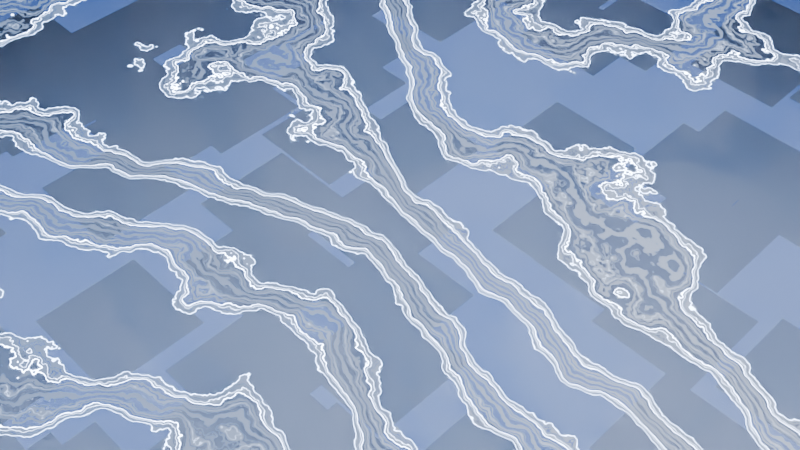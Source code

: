 # Source: noise_animated.blend  (saved by Blender 4.5.90; exported with 4.5.12 LTS)
import bpy
from mathutils import Matrix  # noqa: F401  (used for matrix-valued properties, if any)

bpy.ops.wm.read_factory_settings(use_empty=True)
scene = bpy.context.scene
scene.name = 'Scene'

# ---- collections
col_collection = bpy.data.collections.new('Collection'); scene.collection.children.link(col_collection)

# ---- materials (node trees are filled in below, after node groups)
mat_x = bpy.data.materials.new('材质')
mat_x.surface_render_method = 'BLENDED'
mat_x.blend_method = 'BLEND'
mat_001 = bpy.data.materials.new('材质.001')
mat_002 = bpy.data.materials.new('材质.002')
mat_002.surface_render_method = 'BLENDED'
mat_002.blend_method = 'BLEND'

# ---- material node trees
mat_x.use_nodes = True; mat_x.node_tree.nodes.clear()
_N = mat_x.node_tree.nodes; _L = mat_x.node_tree.links
n0 = _N.new('ShaderNodeBsdfPrincipled'); n0.name = '原理化 BSDF'; n0.location = (-184, 425)
n1 = _N.new('ShaderNodeOutputMaterial'); n1.name = '材质输出'; n1.location = (92, 418)
n2 = _N.new('ShaderNodeValToRGB'); n2.name = '颜色渐变'; n2.location = (-535, 114)
while len(n2.color_ramp.elements) > 1: n2.color_ramp.elements.remove(n2.color_ramp.elements[-1])
n2.color_ramp.elements[0].position = 0.0; n2.color_ramp.elements[0].color = (0.2232, 0.4564, 1.0, 1.0)
_e = n2.color_ramp.elements.new(1.0); _e.color = (1.0, 1.0, 1.0, 1.0)
n3 = _N.new('ShaderNodeMix'); n3.name = '混合'; n3.location = (-784, 37)
n3.data_type = 'RGBA'
n3.inputs[7].default_value = (0.0, 0.0, 0.0, 1.0)
n4 = _N.new('ShaderNodeValToRGB'); n4.name = '颜色渐变.001'; n4.location = (-1112, -199)
while len(n4.color_ramp.elements) > 1: n4.color_ramp.elements.remove(n4.color_ramp.elements[-1])
n4.color_ramp.elements[0].position = 0.426; n4.color_ramp.elements[0].color = (0.0, 0.0, 0.0, 1.0)
_e = n4.color_ramp.elements.new(1.0); _e.color = (1.0, 1.0, 1.0, 1.0)
n5 = _N.new('ShaderNodeTexNoise'); n5.name = '噪波纹理'; n5.location = (-1272, -200)
n5.inputs[2].default_value = 13.0
n6 = _N.new('ShaderNodeTexWave'); n6.name = '波浪纹理'; n6.location = (-1456, -90)
n6.inputs[1].default_value = 0.005
n6.inputs[2].default_value = 100.0
n6.inputs[3].default_value = 10.0
n6.inputs[4].default_value = 6.0
n6.inputs[6].default_value = 2.0
n7 = _N.new('ShaderNodeMapping'); n7.name = '映射'; n7.location = (-1617, -88)
n8 = _N.new('ShaderNodeTexCoord'); n8.name = '纹理坐标'; n8.location = (-1776, -90)
n9 = _N.new('ShaderNodeValToRGB'); n9.name = '颜色渐变.002'; n9.location = (-1114, 21)
while len(n9.color_ramp.elements) > 1: n9.color_ramp.elements.remove(n9.color_ramp.elements[-1])
n9.color_ramp.elements[0].position = 0.3142; n9.color_ramp.elements[0].color = (0.0, 0.0, 0.0, 1.0)
_e = n9.color_ramp.elements.new(0.3776); _e.color = (1.0, 1.0, 1.0, 1.0)
n10 = _N.new('ShaderNodeMapRange'); n10.name = '映射范围'; n10.location = (-439, -124)
n10.inputs[1].default_value = 0.56
n10.inputs[3].default_value = 0.72
n10.inputs[4].default_value = 290.0
n11 = _N.new('ShaderNodeValToRGB'); n11.name = '颜色渐变.003'; n11.location = (-760, 366)
n11.color_ramp.interpolation = 'CONSTANT'
while len(n11.color_ramp.elements) > 1: n11.color_ramp.elements.remove(n11.color_ramp.elements[-1])
n11.color_ramp.elements[0].position = 0.0; n11.color_ramp.elements[0].color = (0.0, 0.0, 0.0, 1.0)
_e = n11.color_ramp.elements.new(0.03021); _e.color = (1.0, 1.0, 1.0, 1.0)
_L.new(n0.outputs[0], n1.inputs[0])
_L.new(n2.outputs[0], n0.inputs[27])
_L.new(n3.outputs[2], n2.inputs[0])
_L.new(n4.outputs[0], n3.inputs[6])
_L.new(n5.outputs[0], n4.inputs[0])
_L.new(n6.outputs[0], n5.inputs[0])
_L.new(n7.outputs[0], n6.inputs[0])
_L.new(n6.outputs[0], n9.inputs[0])
_L.new(n9.outputs[0], n3.inputs[0])
_L.new(n5.outputs[0], n10.inputs[0])
_L.new(n10.outputs[0], n0.inputs[28])
_L.new(n11.outputs[0], n0.inputs[4])
_L.new(n3.outputs[2], n11.inputs[0])
_L.new(n8.outputs[3], n7.inputs[0])
n1.is_active_output = True
mat_001.use_nodes = True; mat_001.node_tree.nodes.clear()
_N = mat_001.node_tree.nodes; _L = mat_001.node_tree.links
n0 = _N.new('ShaderNodeBsdfPrincipled'); n0.name = '原理化 BSDF'; n0.location = (-200, 100)
n0.inputs[28].default_value = 3.0
n1 = _N.new('ShaderNodeOutputMaterial'); n1.name = '材质输出'; n1.location = (200, 100)
n2 = _N.new('ShaderNodeValToRGB'); n2.name = '颜色渐变'; n2.location = (-530, -58)
while len(n2.color_ramp.elements) > 1: n2.color_ramp.elements.remove(n2.color_ramp.elements[-1])
n2.color_ramp.elements[0].position = 0.003021; n2.color_ramp.elements[0].color = (0.04971, 0.2086, 1.0, 1.0)
_e = n2.color_ramp.elements.new(0.03021); _e.color = (0.0, 0.0, 0.0, 1.0)
n3 = _N.new('ShaderNodeTexVoronoi'); n3.name = '沃罗诺伊纹理'; n3.location = (-721, -64)
n4 = _N.new('ShaderNodeMapping'); n4.name = '映射'; n4.location = (-875, -64)
n5 = _N.new('ShaderNodeTexCoord'); n5.name = '纹理坐标'; n5.location = (-1055, -64)
_L.new(n0.outputs[0], n1.inputs[0])
_L.new(n2.outputs[0], n0.inputs[27])
_L.new(n4.outputs[0], n3.inputs[0])
_L.new(n5.outputs[3], n4.inputs[0])
n1.is_active_output = True
mat_002.use_nodes = True; mat_002.node_tree.nodes.clear()
_N = mat_002.node_tree.nodes; _L = mat_002.node_tree.links
n0 = _N.new('ShaderNodeBsdfPrincipled'); n0.name = '原理化 BSDF'; n0.location = (-200, 100)
n0.inputs[28].default_value = 1.5
n1 = _N.new('ShaderNodeOutputMaterial'); n1.name = '材质输出'; n1.location = (200, 100)
n2 = _N.new('ShaderNodeValToRGB'); n2.name = '颜色渐变'; n2.location = (-530, -58)
n2.color_ramp.interpolation = 'CONSTANT'
while len(n2.color_ramp.elements) > 1: n2.color_ramp.elements.remove(n2.color_ramp.elements[-1])
n2.color_ramp.elements[0].position = 0.0; n2.color_ramp.elements[0].color = (0.0, 0.0, 0.0, 1.0)
_e = n2.color_ramp.elements.new(0.4924); _e.color = (0.04971, 0.2086, 1.0, 1.0)
n3 = _N.new('ShaderNodeTexVoronoi'); n3.name = '沃罗诺伊纹理'; n3.location = (-721, -64)
n3.distance = 'CHEBYCHEV'
n3.inputs[2].default_value = 1.0
n4 = _N.new('ShaderNodeMapping'); n4.name = '映射'; n4.location = (-875, -64)
n5 = _N.new('ShaderNodeTexCoord'); n5.name = '纹理坐标'; n5.location = (-1055, -64)
_L.new(n0.outputs[0], n1.inputs[0])
_L.new(n2.outputs[0], n0.inputs[27])
_L.new(n4.outputs[0], n3.inputs[0])
_L.new(n5.outputs[3], n4.inputs[0])
_L.new(n3.outputs[0], n2.inputs[0])
_L.new(n2.outputs[0], n0.inputs[4])
n1.is_active_output = True

# ---- world
world_world = bpy.data.worlds.new('World'); scene.world = world_world
world_world.use_nodes = True; world_world.node_tree.nodes.clear()
_N = world_world.node_tree.nodes; _L = world_world.node_tree.links
n0 = _N.new('ShaderNodeOutputWorld'); n0.name = 'World Output'; n0.location = (200, 100)
n1 = _N.new('ShaderNodeBackground'); n1.name = 'Background'; n1.location = (-200, 100)
n1.inputs[0].default_value = (0.0, 0.0, 0.0, 1.0)
_L.new(n1.outputs[0], n0.inputs[0])
n0.is_active_output = True
world_world.color = (0.05088, 0.05088, 0.05088)
world_world.sun_shadow_jitter_overblur = 0.0

# ---- cameras
cam_camera = bpy.data.cameras.new('Camera')
cam_camera.clip_end = 100.0
cam_camera.ortho_scale = 7.314

# ---- lights
light_light = bpy.data.lights.new('Light', 'POINT')
light_light.energy = 1000.0
light_light.shadow_soft_size = 0.1

# ---- meshes
me_x = bpy.data.meshes.new('平面')
me_x.from_pydata([(-10.0, -10.0, 0.0), (10.0, -10.0, 0.0), (-10.0, 10.0, 0.0), (10.0, 10.0, 0.0)], [], [(0, 1, 3, 2)])
_uv = me_x.uv_layers.new(name='UV贴图')
_uv.uv.foreach_set('vector', [0.0, 0.0, 1.0, 0.0, 1.0, 1.0, 0.0, 1.0])
me_x.materials.append(mat_x)
me_x.update()
me_001 = bpy.data.meshes.new('平面.001')
me_001.from_pydata([(-10.0, -10.0, 0.0), (10.0, -10.0, 0.0), (-10.0, 10.0, 0.0), (10.0, 10.0, 0.0)], [], [(0, 1, 3, 2)])
_uv = me_001.uv_layers.new(name='UV贴图')
_uv.uv.foreach_set('vector', [0.0, 0.0, 1.0, 0.0, 1.0, 1.0, 0.0, 1.0])
me_001.materials.append(mat_001)
me_001.update()
me_002 = bpy.data.meshes.new('平面.002')
me_002.from_pydata([(-10.0, -10.0, 0.0), (10.0, -10.0, 0.0), (-10.0, 10.0, 0.0), (10.0, 10.0, 0.0)], [], [(0, 1, 3, 2)])
_uv = me_002.uv_layers.new(name='UV贴图')
_uv.uv.foreach_set('vector', [0.0, 0.0, 1.0, 0.0, 1.0, 1.0, 0.0, 1.0])
me_002.materials.append(mat_002)
me_002.update()

# ---- objects
ob_light = bpy.data.objects.new('Light', light_light)
ob_camera = bpy.data.objects.new('Camera', cam_camera)
ob_x = bpy.data.objects.new('平面', me_x)
ob_001 = bpy.data.objects.new('平面.001', me_001)
ob_002 = bpy.data.objects.new('平面.002', me_002)
ob_x_1 = bpy.data.objects.new('空物体', None)

# ---- transforms, parenting, visibility, modifiers, constraints
ob_light.location = (4.076, 1.005, 5.904)
ob_light.rotation_euler = (0.6503, 0.05522, 1.866)
ob_light.lock_rotations_4d = False
ob_light.empty_display_type = 'ARROWS'
ob_light.color = (0.0, 0.0, 0.0, 0.0)
ob_light.lineart.crease_threshold = 0.0
ob_camera.location = (5.544, -5.463, 8.103)
ob_camera.rotation_euler = (0.7603, -2.271e-07, 0.7917)
ob_camera.lock_rotations_4d = False
ob_camera.empty_display_type = 'ARROWS'
ob_camera.color = (0.0, 0.0, 0.0, 0.0)
ob_camera.display_type = 'WIRE'
ob_camera.lineart.crease_threshold = 0.0
ob_x.location = (0.0, 0.0, 0.0)
ob_001.location = (0.0, 0.0, -6.0)
ob_001.scale = (1.5, 1.5, 1.5)
ob_002.location = (0.0, 0.0, -2.89)
ob_002.scale = (1.5, 1.5, 1.5)
ob_x_1.location = (1.214, 2.173, 0.0)
_c = ob_x_1.constraints.new('TRACK_TO'); _c.name = '标准追踪'

# ---- collection membership
col_collection.objects.link(ob_light)
col_collection.objects.link(ob_camera)
col_collection.objects.link(ob_x)
col_collection.objects.link(ob_001)
col_collection.objects.link(ob_002)
col_collection.objects.link(ob_x_1)

# ---- scene / render settings (as saved in the file)
scene.camera = ob_camera
scene.frame_start = 1; scene.frame_end = 400; scene.frame_set(1)
scene.render.engine = 'BLENDER_EEVEE_NEXT'
bpy.context.view_layer.update()
